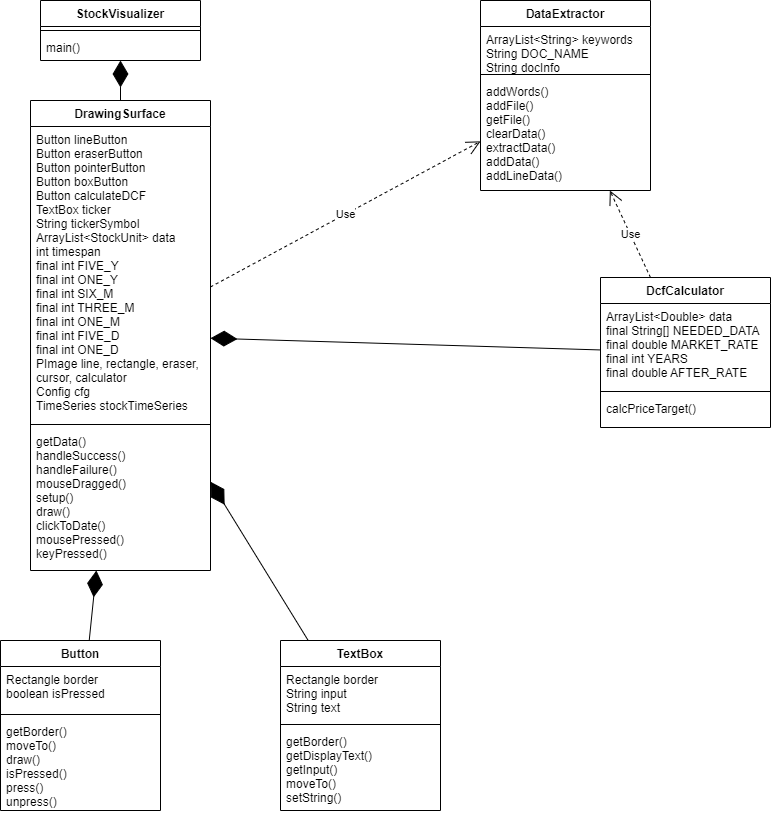

The diagram above was exported from draw.io. Its source (the exported page's mxGraphModel, read from the mxfile embedded in the PNG):
<mxGraphModel dx="1102" dy="586" grid="1" gridSize="10" guides="1" tooltips="1" connect="1" arrows="1" fold="1" page="1" pageScale="1" pageWidth="850" pageHeight="1100" math="0" shadow="0">
  <root>
    <mxCell id="0" />
    <mxCell id="1" parent="0" />
    <mxCell id="KRXll2KIAB5Qh6HTXD98-2" value="DrawingSurface" style="swimlane;fontStyle=1;align=center;verticalAlign=top;childLayout=stackLayout;horizontal=1;startSize=26;horizontalStack=0;resizeParent=1;resizeParentMax=0;resizeLast=0;collapsible=1;marginBottom=0;" parent="1" vertex="1">
      <mxGeometry x="50" y="180" width="180" height="470" as="geometry" />
    </mxCell>
    <mxCell id="KRXll2KIAB5Qh6HTXD98-3" value="Button lineButton&#10;Button eraserButton&#10;Button pointerButton&#10;Button boxButton&#10;Button calculateDCF&#10;TextBox ticker&#10;String tickerSymbol&#10;ArrayList&lt;StockUnit&gt; data&#10;int timespan&#10;final int FIVE_Y&#10;final int ONE_Y&#10;final int SIX_M&#10;final int THREE_M&#10;final int ONE_M&#10;final int FIVE_D&#10;final int ONE_D&#10;PImage line, rectangle, eraser,&#10;cursor, calculator&#10;Config cfg&#10;TimeSeries stockTimeSeries" style="text;strokeColor=none;fillColor=none;align=left;verticalAlign=top;spacingLeft=4;spacingRight=4;overflow=hidden;rotatable=0;points=[[0,0.5],[1,0.5]];portConstraint=eastwest;" parent="KRXll2KIAB5Qh6HTXD98-2" vertex="1">
      <mxGeometry y="26" width="180" height="294" as="geometry" />
    </mxCell>
    <mxCell id="KRXll2KIAB5Qh6HTXD98-4" value="" style="line;strokeWidth=1;fillColor=none;align=left;verticalAlign=middle;spacingTop=-1;spacingLeft=3;spacingRight=3;rotatable=0;labelPosition=right;points=[];portConstraint=eastwest;" parent="KRXll2KIAB5Qh6HTXD98-2" vertex="1">
      <mxGeometry y="320" width="180" height="8" as="geometry" />
    </mxCell>
    <mxCell id="KRXll2KIAB5Qh6HTXD98-5" value="getData()&#10;handleSuccess()&#10;handleFailure()&#10;mouseDragged()&#10;setup()&#10;draw()&#10;clickToDate()&#10;mousePressed()&#10;keyPressed()&#10;" style="text;strokeColor=none;fillColor=none;align=left;verticalAlign=top;spacingLeft=4;spacingRight=4;overflow=hidden;rotatable=0;points=[[0,0.5],[1,0.5]];portConstraint=eastwest;" parent="KRXll2KIAB5Qh6HTXD98-2" vertex="1">
      <mxGeometry y="328" width="180" height="142" as="geometry" />
    </mxCell>
    <mxCell id="wIrCw02iRbcptemZOsRP-1" value="DcfCalculator" style="swimlane;fontStyle=1;align=center;verticalAlign=top;childLayout=stackLayout;horizontal=1;startSize=26;horizontalStack=0;resizeParent=1;resizeParentMax=0;resizeLast=0;collapsible=1;marginBottom=0;" parent="1" vertex="1">
      <mxGeometry x="620" y="357" width="170" height="150" as="geometry" />
    </mxCell>
    <mxCell id="wIrCw02iRbcptemZOsRP-2" value="ArrayList&lt;Double&gt; data&#10;final String[] NEEDED_DATA&#10;final double MARKET_RATE&#10;final int YEARS&#10;final double AFTER_RATE" style="text;strokeColor=none;fillColor=none;align=left;verticalAlign=top;spacingLeft=4;spacingRight=4;overflow=hidden;rotatable=0;points=[[0,0.5],[1,0.5]];portConstraint=eastwest;" parent="wIrCw02iRbcptemZOsRP-1" vertex="1">
      <mxGeometry y="26" width="170" height="84" as="geometry" />
    </mxCell>
    <mxCell id="wIrCw02iRbcptemZOsRP-3" value="" style="line;strokeWidth=1;fillColor=none;align=left;verticalAlign=middle;spacingTop=-1;spacingLeft=3;spacingRight=3;rotatable=0;labelPosition=right;points=[];portConstraint=eastwest;" parent="wIrCw02iRbcptemZOsRP-1" vertex="1">
      <mxGeometry y="110" width="170" height="8" as="geometry" />
    </mxCell>
    <mxCell id="wIrCw02iRbcptemZOsRP-4" value="calcPriceTarget()" style="text;strokeColor=none;fillColor=none;align=left;verticalAlign=top;spacingLeft=4;spacingRight=4;overflow=hidden;rotatable=0;points=[[0,0.5],[1,0.5]];portConstraint=eastwest;" parent="wIrCw02iRbcptemZOsRP-1" vertex="1">
      <mxGeometry y="118" width="170" height="32" as="geometry" />
    </mxCell>
    <mxCell id="KRXll2KIAB5Qh6HTXD98-26" value="StockVisualizer" style="swimlane;fontStyle=1;align=center;verticalAlign=top;childLayout=stackLayout;horizontal=1;startSize=26;horizontalStack=0;resizeParent=1;resizeParentMax=0;resizeLast=0;collapsible=1;marginBottom=0;" parent="1" vertex="1">
      <mxGeometry x="60" y="80" width="160" height="60" as="geometry" />
    </mxCell>
    <mxCell id="KRXll2KIAB5Qh6HTXD98-28" value="" style="line;strokeWidth=1;fillColor=none;align=left;verticalAlign=middle;spacingTop=-1;spacingLeft=3;spacingRight=3;rotatable=0;labelPosition=right;points=[];portConstraint=eastwest;" parent="KRXll2KIAB5Qh6HTXD98-26" vertex="1">
      <mxGeometry y="26" width="160" height="8" as="geometry" />
    </mxCell>
    <mxCell id="KRXll2KIAB5Qh6HTXD98-29" value="main()" style="text;strokeColor=none;fillColor=none;align=left;verticalAlign=top;spacingLeft=4;spacingRight=4;overflow=hidden;rotatable=0;points=[[0,0.5],[1,0.5]];portConstraint=eastwest;" parent="KRXll2KIAB5Qh6HTXD98-26" vertex="1">
      <mxGeometry y="34" width="160" height="26" as="geometry" />
    </mxCell>
    <mxCell id="wIrCw02iRbcptemZOsRP-14" value="DataExtractor" style="swimlane;fontStyle=1;align=center;verticalAlign=top;childLayout=stackLayout;horizontal=1;startSize=26;horizontalStack=0;resizeParent=1;resizeParentMax=0;resizeLast=0;collapsible=1;marginBottom=0;" parent="1" vertex="1">
      <mxGeometry x="500" y="80" width="170" height="190" as="geometry" />
    </mxCell>
    <mxCell id="wIrCw02iRbcptemZOsRP-15" value="ArrayList&lt;String&gt; keywords&#10;String DOC_NAME&#10;String docInfo" style="text;strokeColor=none;fillColor=none;align=left;verticalAlign=top;spacingLeft=4;spacingRight=4;overflow=hidden;rotatable=0;points=[[0,0.5],[1,0.5]];portConstraint=eastwest;" parent="wIrCw02iRbcptemZOsRP-14" vertex="1">
      <mxGeometry y="26" width="170" height="44" as="geometry" />
    </mxCell>
    <mxCell id="wIrCw02iRbcptemZOsRP-16" value="" style="line;strokeWidth=1;fillColor=none;align=left;verticalAlign=middle;spacingTop=-1;spacingLeft=3;spacingRight=3;rotatable=0;labelPosition=right;points=[];portConstraint=eastwest;" parent="wIrCw02iRbcptemZOsRP-14" vertex="1">
      <mxGeometry y="70" width="170" height="8" as="geometry" />
    </mxCell>
    <mxCell id="wIrCw02iRbcptemZOsRP-17" value="addWords()&#10;addFile()&#10;getFile()&#10;clearData()&#10;extractData()&#10;addData()&#10;addLineData()" style="text;strokeColor=none;fillColor=none;align=left;verticalAlign=top;spacingLeft=4;spacingRight=4;overflow=hidden;rotatable=0;points=[[0,0.5],[1,0.5]];portConstraint=eastwest;" parent="wIrCw02iRbcptemZOsRP-14" vertex="1">
      <mxGeometry y="78" width="170" height="112" as="geometry" />
    </mxCell>
    <mxCell id="HFc1NcHJ7HlOLO1T56Pa-1" value="Button" style="swimlane;fontStyle=1;align=center;verticalAlign=top;childLayout=stackLayout;horizontal=1;startSize=26;horizontalStack=0;resizeParent=1;resizeParentMax=0;resizeLast=0;collapsible=1;marginBottom=0;" parent="1" vertex="1">
      <mxGeometry x="20" y="720" width="160" height="170" as="geometry" />
    </mxCell>
    <mxCell id="HFc1NcHJ7HlOLO1T56Pa-2" value="Rectangle border&#10;boolean isPressed" style="text;strokeColor=none;fillColor=none;align=left;verticalAlign=top;spacingLeft=4;spacingRight=4;overflow=hidden;rotatable=0;points=[[0,0.5],[1,0.5]];portConstraint=eastwest;" parent="HFc1NcHJ7HlOLO1T56Pa-1" vertex="1">
      <mxGeometry y="26" width="160" height="44" as="geometry" />
    </mxCell>
    <mxCell id="HFc1NcHJ7HlOLO1T56Pa-3" value="" style="line;strokeWidth=1;fillColor=none;align=left;verticalAlign=middle;spacingTop=-1;spacingLeft=3;spacingRight=3;rotatable=0;labelPosition=right;points=[];portConstraint=eastwest;" parent="HFc1NcHJ7HlOLO1T56Pa-1" vertex="1">
      <mxGeometry y="70" width="160" height="8" as="geometry" />
    </mxCell>
    <mxCell id="HFc1NcHJ7HlOLO1T56Pa-4" value="getBorder()&#10;moveTo()&#10;draw()&#10;isPressed()&#10;press()&#10;unpress()" style="text;strokeColor=none;fillColor=none;align=left;verticalAlign=top;spacingLeft=4;spacingRight=4;overflow=hidden;rotatable=0;points=[[0,0.5],[1,0.5]];portConstraint=eastwest;" parent="HFc1NcHJ7HlOLO1T56Pa-1" vertex="1">
      <mxGeometry y="78" width="160" height="92" as="geometry" />
    </mxCell>
    <mxCell id="HFc1NcHJ7HlOLO1T56Pa-6" value="" style="endArrow=diamondThin;endFill=1;endSize=24;html=1;rounded=0;" parent="1" source="HFc1NcHJ7HlOLO1T56Pa-1" target="KRXll2KIAB5Qh6HTXD98-2" edge="1">
      <mxGeometry width="160" relative="1" as="geometry">
        <mxPoint x="170" y="420" as="sourcePoint" />
        <mxPoint x="490" y="290" as="targetPoint" />
      </mxGeometry>
    </mxCell>
    <mxCell id="eWnGksQNyRdKh5KQWeJu-4" value="" style="endArrow=diamondThin;endFill=1;endSize=24;html=1;rounded=0;" parent="1" source="wIrCw02iRbcptemZOsRP-1" target="KRXll2KIAB5Qh6HTXD98-2" edge="1">
      <mxGeometry width="160" relative="1" as="geometry">
        <mxPoint x="102.5" y="510" as="sourcePoint" />
        <mxPoint x="117.5" y="450" as="targetPoint" />
      </mxGeometry>
    </mxCell>
    <mxCell id="eWnGksQNyRdKh5KQWeJu-5" value="" style="endArrow=diamondThin;endFill=1;endSize=24;html=1;rounded=0;" parent="1" source="KRXll2KIAB5Qh6HTXD98-2" target="KRXll2KIAB5Qh6HTXD98-26" edge="1">
      <mxGeometry width="160" relative="1" as="geometry">
        <mxPoint x="340" y="188" as="sourcePoint" />
        <mxPoint x="370" y="290" as="targetPoint" />
      </mxGeometry>
    </mxCell>
    <mxCell id="eWnGksQNyRdKh5KQWeJu-7" value="Use" style="endArrow=open;endSize=12;dashed=1;html=1;rounded=0;" parent="1" source="wIrCw02iRbcptemZOsRP-1" target="wIrCw02iRbcptemZOsRP-14" edge="1">
      <mxGeometry width="160" relative="1" as="geometry">
        <mxPoint x="290" y="540" as="sourcePoint" />
        <mxPoint x="450" y="540" as="targetPoint" />
      </mxGeometry>
    </mxCell>
    <mxCell id="eWnGksQNyRdKh5KQWeJu-8" value="Use" style="endArrow=open;endSize=12;dashed=1;html=1;rounded=0;" parent="1" source="KRXll2KIAB5Qh6HTXD98-2" target="wIrCw02iRbcptemZOsRP-14" edge="1">
      <mxGeometry width="160" relative="1" as="geometry">
        <mxPoint x="320" y="520" as="sourcePoint" />
        <mxPoint x="345" y="470" as="targetPoint" />
      </mxGeometry>
    </mxCell>
    <mxCell id="eWnGksQNyRdKh5KQWeJu-10" value="TextBox" style="swimlane;fontStyle=1;align=center;verticalAlign=top;childLayout=stackLayout;horizontal=1;startSize=26;horizontalStack=0;resizeParent=1;resizeParentMax=0;resizeLast=0;collapsible=1;marginBottom=0;" parent="1" vertex="1">
      <mxGeometry x="300" y="720" width="160" height="170" as="geometry" />
    </mxCell>
    <mxCell id="eWnGksQNyRdKh5KQWeJu-11" value="Rectangle border&#10;String input&#10;String text" style="text;strokeColor=none;fillColor=none;align=left;verticalAlign=top;spacingLeft=4;spacingRight=4;overflow=hidden;rotatable=0;points=[[0,0.5],[1,0.5]];portConstraint=eastwest;" parent="eWnGksQNyRdKh5KQWeJu-10" vertex="1">
      <mxGeometry y="26" width="160" height="54" as="geometry" />
    </mxCell>
    <mxCell id="eWnGksQNyRdKh5KQWeJu-12" value="" style="line;strokeWidth=1;fillColor=none;align=left;verticalAlign=middle;spacingTop=-1;spacingLeft=3;spacingRight=3;rotatable=0;labelPosition=right;points=[];portConstraint=eastwest;" parent="eWnGksQNyRdKh5KQWeJu-10" vertex="1">
      <mxGeometry y="80" width="160" height="8" as="geometry" />
    </mxCell>
    <mxCell id="eWnGksQNyRdKh5KQWeJu-13" value="getBorder()&#10;getDisplayText()&#10;getInput()&#10;moveTo()&#10;setString()" style="text;strokeColor=none;fillColor=none;align=left;verticalAlign=top;spacingLeft=4;spacingRight=4;overflow=hidden;rotatable=0;points=[[0,0.5],[1,0.5]];portConstraint=eastwest;" parent="eWnGksQNyRdKh5KQWeJu-10" vertex="1">
      <mxGeometry y="88" width="160" height="82" as="geometry" />
    </mxCell>
    <mxCell id="eWnGksQNyRdKh5KQWeJu-14" value="" style="endArrow=diamondThin;endFill=1;endSize=24;html=1;rounded=0;" parent="1" source="eWnGksQNyRdKh5KQWeJu-10" target="KRXll2KIAB5Qh6HTXD98-2" edge="1">
      <mxGeometry width="160" relative="1" as="geometry">
        <mxPoint x="240" y="480" as="sourcePoint" />
        <mxPoint x="122.19512195121945" y="418" as="targetPoint" />
      </mxGeometry>
    </mxCell>
  </root>
</mxGraphModel>